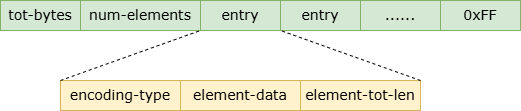

The diagram above was exported from draw.io. Its source (the exported page's mxGraphModel, read from the mxfile embedded in the PNG):
<mxGraphModel dx="1647" dy="839" grid="1" gridSize="10" guides="1" tooltips="1" connect="1" arrows="1" fold="1" page="1" pageScale="1" pageWidth="827" pageHeight="1169" math="0" shadow="0">
  <root>
    <mxCell id="0" />
    <mxCell id="1" parent="0" />
    <mxCell id="bxE5U41FY-K4eCl5p94s-1" value="&lt;font style=&quot;font-size: 14px;&quot; face=&quot;Verdana&quot;&gt;tot-bytes&lt;/font&gt;" style="rounded=0;whiteSpace=wrap;html=1;fillColor=#d5e8d4;strokeColor=#82b366;" vertex="1" parent="1">
      <mxGeometry x="350" y="430" width="80" height="30" as="geometry" />
    </mxCell>
    <mxCell id="bxE5U41FY-K4eCl5p94s-2" value="&lt;font style=&quot;font-size: 14px;&quot; face=&quot;Verdana&quot;&gt;num-elements&lt;/font&gt;" style="rounded=0;whiteSpace=wrap;html=1;fillColor=#d5e8d4;strokeColor=#82b366;" vertex="1" parent="1">
      <mxGeometry x="430" y="430" width="120" height="30" as="geometry" />
    </mxCell>
    <mxCell id="bxE5U41FY-K4eCl5p94s-3" value="&lt;font style=&quot;font-size: 14px;&quot; face=&quot;Verdana&quot;&gt;entry&lt;/font&gt;" style="rounded=0;whiteSpace=wrap;html=1;fillColor=#d5e8d4;strokeColor=#82b366;" vertex="1" parent="1">
      <mxGeometry x="550" y="430" width="80" height="30" as="geometry" />
    </mxCell>
    <mxCell id="bxE5U41FY-K4eCl5p94s-4" value="&lt;font style=&quot;font-size: 14px;&quot; face=&quot;Verdana&quot;&gt;entry&lt;/font&gt;" style="rounded=0;whiteSpace=wrap;html=1;fillColor=#d5e8d4;strokeColor=#82b366;" vertex="1" parent="1">
      <mxGeometry x="630" y="430" width="80" height="30" as="geometry" />
    </mxCell>
    <mxCell id="bxE5U41FY-K4eCl5p94s-5" value="&lt;font style=&quot;font-size: 14px;&quot; face=&quot;Verdana&quot;&gt;......&lt;/font&gt;" style="rounded=0;whiteSpace=wrap;html=1;fillColor=#d5e8d4;strokeColor=#82b366;" vertex="1" parent="1">
      <mxGeometry x="710" y="430" width="80" height="30" as="geometry" />
    </mxCell>
    <mxCell id="bxE5U41FY-K4eCl5p94s-6" value="&lt;font face=&quot;Verdana&quot;&gt;&lt;span style=&quot;font-size: 14px;&quot;&gt;0xFF&lt;/span&gt;&lt;/font&gt;" style="rounded=0;whiteSpace=wrap;html=1;fillColor=#d5e8d4;strokeColor=#82b366;" vertex="1" parent="1">
      <mxGeometry x="790" y="430" width="80" height="30" as="geometry" />
    </mxCell>
    <mxCell id="bxE5U41FY-K4eCl5p94s-10" value="" style="group" vertex="1" connectable="0" parent="1">
      <mxGeometry x="410" y="510" width="360" height="30" as="geometry" />
    </mxCell>
    <mxCell id="bxE5U41FY-K4eCl5p94s-7" value="&lt;font style=&quot;font-size: 14px;&quot; face=&quot;Verdana&quot;&gt;encoding-type&lt;/font&gt;" style="rounded=0;whiteSpace=wrap;html=1;fillColor=#fff2cc;strokeColor=#d6b656;" vertex="1" parent="bxE5U41FY-K4eCl5p94s-10">
      <mxGeometry width="120" height="30" as="geometry" />
    </mxCell>
    <mxCell id="bxE5U41FY-K4eCl5p94s-8" value="&lt;font style=&quot;font-size: 14px;&quot; face=&quot;Verdana&quot;&gt;element-data&lt;/font&gt;&lt;span style=&quot;color: rgba(0, 0, 0, 0); font-family: monospace; font-size: 0px; text-align: start; text-wrap-mode: nowrap;&quot;&gt;%3CmxGraphModel%3E%3Croot%3E%3CmxCell%20id%3D%220%22%2F%3E%3CmxCell%20id%3D%221%22%20parent%3D%220%22%2F%3E%3CmxCell%20id%3D%222%22%20value%3D%22%26lt%3Bfont%20style%3D%26quot%3Bfont-size%3A%2014px%3B%26quot%3B%20face%3D%26quot%3BVerdana%26quot%3B%26gt%3Bencoding-type%26lt%3B%2Ffont%26gt%3B%22%20style%3D%22rounded%3D0%3BwhiteSpace%3Dwrap%3Bhtml%3D1%3BfillColor%3D%23d5e8d4%3BstrokeColor%3D%2382b366%3B%22%20vertex%3D%221%22%20parent%3D%221%22%3E%3CmxGeometry%20x%3D%22300%22%20y%3D%22540%22%20width%3D%22120%22%20height%3D%2230%22%20as%3D%22geometry%22%2F%3E%3C%2FmxCell%3E%3C%2Froot%3E%3C%2FmxGraphModel%3E&lt;/span&gt;" style="rounded=0;whiteSpace=wrap;html=1;fillColor=#fff2cc;strokeColor=#d6b656;" vertex="1" parent="bxE5U41FY-K4eCl5p94s-10">
      <mxGeometry x="120" width="120" height="30" as="geometry" />
    </mxCell>
    <mxCell id="bxE5U41FY-K4eCl5p94s-9" value="&lt;font style=&quot;font-size: 14px;&quot; face=&quot;Verdana&quot;&gt;element-tot-len&lt;/font&gt;" style="rounded=0;whiteSpace=wrap;html=1;fillColor=#fff2cc;strokeColor=#d6b656;" vertex="1" parent="bxE5U41FY-K4eCl5p94s-10">
      <mxGeometry x="240" width="120" height="30" as="geometry" />
    </mxCell>
    <mxCell id="bxE5U41FY-K4eCl5p94s-11" value="" style="endArrow=none;dashed=1;html=1;rounded=0;entryX=1;entryY=1;entryDx=0;entryDy=0;exitX=0;exitY=0;exitDx=0;exitDy=0;" edge="1" parent="1" source="bxE5U41FY-K4eCl5p94s-7" target="bxE5U41FY-K4eCl5p94s-2">
      <mxGeometry width="50" height="50" relative="1" as="geometry">
        <mxPoint x="390" y="450" as="sourcePoint" />
        <mxPoint x="440" y="400" as="targetPoint" />
      </mxGeometry>
    </mxCell>
    <mxCell id="bxE5U41FY-K4eCl5p94s-12" value="" style="endArrow=none;dashed=1;html=1;rounded=0;entryX=0;entryY=1;entryDx=0;entryDy=0;exitX=1;exitY=0;exitDx=0;exitDy=0;" edge="1" parent="1" source="bxE5U41FY-K4eCl5p94s-9" target="bxE5U41FY-K4eCl5p94s-4">
      <mxGeometry width="50" height="50" relative="1" as="geometry">
        <mxPoint x="390" y="450" as="sourcePoint" />
        <mxPoint x="440" y="400" as="targetPoint" />
      </mxGeometry>
    </mxCell>
  </root>
</mxGraphModel>